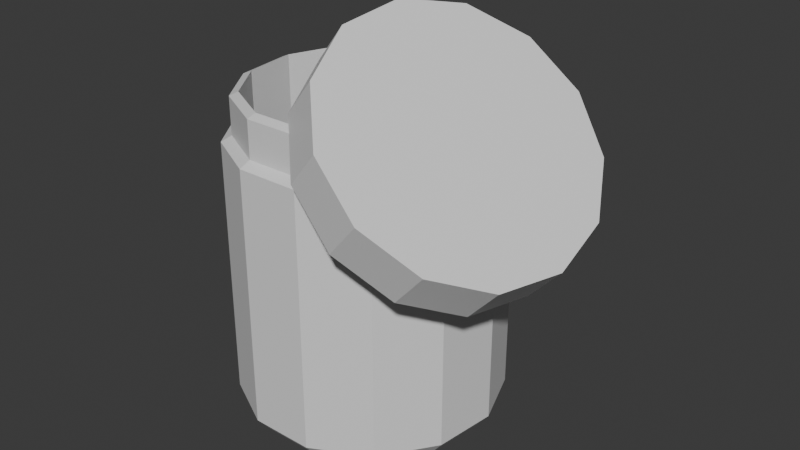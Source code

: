 # Source: JarOfGoldPickles.blend  (saved by Blender 4.2.66; exported with 4.5.12 LTS)
import bpy
from mathutils import Matrix  # noqa: F401  (used for matrix-valued properties, if any)

bpy.ops.wm.read_factory_settings(use_empty=True)
scene = bpy.context.scene
scene.name = 'Scene'

# ---- collections
col_collection = bpy.data.collections.new('Collection'); scene.collection.children.link(col_collection)

# ---- materials (node trees are filled in below, after node groups)
mat_lid = bpy.data.materials.new('Lid')
mat_glass = bpy.data.materials.new('Glass')

# ---- material node trees
mat_lid.use_nodes = True; mat_lid.node_tree.nodes.clear()
_N = mat_lid.node_tree.nodes; _L = mat_lid.node_tree.links
n0 = _N.new('ShaderNodeBsdfPrincipled'); n0.name = 'Principled BSDF'; n0.location = (10, 300)
n1 = _N.new('ShaderNodeOutputMaterial'); n1.name = 'Material Output'; n1.location = (300, 300)
_L.new(n0.outputs[0], n1.inputs[0])
n1.is_active_output = True
mat_glass.use_nodes = True; mat_glass.node_tree.nodes.clear()
_N = mat_glass.node_tree.nodes; _L = mat_glass.node_tree.links
n0 = _N.new('ShaderNodeBsdfPrincipled'); n0.name = 'Principled BSDF'; n0.location = (10, 300)
n1 = _N.new('ShaderNodeOutputMaterial'); n1.name = 'Material Output'; n1.location = (300, 300)
_L.new(n0.outputs[0], n1.inputs[0])
n1.is_active_output = True

# ---- world
world_world = bpy.data.worlds.new('World'); scene.world = world_world
world_world.use_nodes = True; world_world.node_tree.nodes.clear()
_N = world_world.node_tree.nodes; _L = world_world.node_tree.links
n0 = _N.new('ShaderNodeOutputWorld'); n0.name = 'World Output'; n0.location = (300, 300)
n1 = _N.new('ShaderNodeBackground'); n1.name = 'Background'; n1.location = (10, 300)
n1.inputs[0].default_value = (0.05088, 0.05088, 0.05088, 1.0)
_L.new(n1.outputs[0], n0.inputs[0])
n0.is_active_output = True
world_world.color = (0.05088, 0.05088, 0.05088)
world_world.sun_shadow_jitter_overblur = 0.0

# ---- meshes
me_cylinder = bpy.data.meshes.new('Cylinder')
me_cylinder.from_pydata([(0.06063, 0.9191, -1.994), (0.06063, 0.9442, 0.8809), (0.5644, 0.7949, -1.994), (0.5761, 0.8171, 0.8809), (0.9527, 0.4509, -1.994), (0.9734, 0.4651, 0.8809), (1.137, -0.03425, -1.994), (1.162, -0.03122, 0.8809), (1.074, -0.5493, -1.994), (1.098, -0.5582, 0.8809), (0.7794, -0.9763, -1.994), (0.7961, -0.9951, 0.8809), (0.32, -1.217, -1.994), (0.3261, -1.242, 0.8809), (-0.1988, -1.217, -1.994), (-0.2048, -1.242, 0.8809), (-0.6582, -0.9763, -1.994), (-0.6748, -0.9951, 0.8809), (-0.9529, -0.5493, -1.994), (-0.9764, -0.5582, 0.8809), (-1.015, -0.03425, -1.994), (-1.04, -0.03122, 0.8809), (-0.8315, 0.4509, -1.994), (-0.8521, 0.4651, 0.8809), (-0.4431, 0.7949, -1.994), (-0.4548, 0.8171, 0.8809), (0.06063, 1.035, -1.854), (0.6183, 0.8976, -1.854), (1.048, 0.5168, -1.854), (1.252, -0.02027, -1.854), (1.183, -0.5904, -1.854), (0.8564, -1.063, -1.854), (0.3478, -1.33, -1.854), (-0.2265, -1.33, -1.854), (-0.7351, -1.063, -1.854), (-1.061, -0.5904, -1.854), (-1.131, -0.02027, -1.854), (-0.9269, 0.5168, -1.854), (-0.497, 0.8976, -1.854), (0.06063, 1.035, 0.4952), (0.6183, 0.8976, 0.4952), (1.048, 0.5168, 0.4952), (1.252, -0.02027, 0.4952), (1.183, -0.5904, 0.4952), (0.8564, -1.063, 0.4952), (0.3478, -1.33, 0.4952), (-0.2265, -1.33, 0.4952), (-0.7351, -1.063, 0.4952), (-1.061, -0.5904, 0.4952), (-1.131, -0.02027, 0.4952), (-0.9269, 0.5168, 0.4952), (-0.497, 0.8976, 0.4952), (0.06063, 0.9442, 0.5472), (0.5761, 0.8171, 0.5472), (0.9734, 0.4651, 0.5472), (1.162, -0.03122, 0.5472), (1.098, -0.5582, 0.5472), (0.7961, -0.9951, 0.5472), (0.3261, -1.242, 0.5472), (-0.2048, -1.242, 0.5472), (-0.6748, -0.9951, 0.5472), (-0.9764, -0.5582, 0.5472), (-1.04, -0.03122, 0.5472), (-0.8521, 0.4651, 0.5472), (-0.4548, 0.8171, 0.5472), (1.514, -0.8036, -0.2), (1.655, -0.3266, -0.2078), (1.773, -0.3232, -0.3164), (2.099, -0.4136, 0.03659), (1.611, -0.874, -0.3073), (1.937, -0.9644, 0.04569), (1.283, -1.304, -0.1145), (1.609, -1.395, 0.2385), (0.8648, -1.516, 0.2178), (1.191, -1.606, 0.5708), (0.4523, -1.46, 0.6136), (0.7787, -1.55, 0.9666), (0.1398, -1.149, 0.9821), (0.4663, -1.24, 1.335), (-0.001017, -0.6552, 1.239), (0.3254, -0.7457, 1.592), (0.062, -0.0909, 1.325), (0.3884, -0.1813, 1.678), (0.3144, 0.4144, 1.221), (0.6409, 0.324, 1.574), (0.6985, 0.745, 0.9508), (1.025, 0.6545, 1.304), (1.126, 0.825, 0.5758), (1.453, 0.7346, 0.9289), (1.499, 0.6362, 0.1823), (1.826, 0.5458, 0.5353), (1.733, 0.2219, -0.1397), (2.059, 0.1314, 0.2133), (1.23, -1.176, -0.03297), (0.868, -1.36, 0.2549), (0.5108, -1.311, 0.5976), (0.2401, -1.042, 0.9168), (0.1181, -0.6142, 1.139), (0.1727, -0.1254, 1.214), (0.3914, 0.3123, 1.124), (0.724, 0.5986, 0.8897), (1.094, 0.6679, 0.565), (1.418, 0.5044, 0.2241), (1.62, 0.1455, -0.0548), (1.838, 0.08509, 0.181), (1.873, -0.387, 0.02795), (1.636, 0.444, 0.4599), (1.312, 0.6075, 0.8007), (0.942, 0.5381, 1.125), (0.6094, 0.2519, 1.36), (0.3907, -0.1858, 1.45), (0.3362, -0.6746, 1.375), (0.4582, -1.102, 1.153), (0.7288, -1.371, 0.8334), (1.086, -1.42, 0.4907), (1.448, -1.237, 0.2028), (1.732, -0.864, 0.03583), (0.541, 0.7504, 0.9141), (0.06063, 0.8688, 0.9141), (0.9113, 0.4223, 0.9141), (1.087, -0.04031, 0.9141), (1.027, -0.5315, 0.9141), (0.7461, -0.9386, 0.9141), (0.308, -1.169, 0.9141), (-0.1867, -1.169, 0.9141), (-0.6248, -0.9386, 0.9141), (-0.9059, -0.5315, 0.9141), (-0.9655, -0.04031, 0.9141), (-0.7901, 0.4223, 0.9141), (-0.4197, 0.7504, 0.9141), (0.541, 0.7504, -1.847), (0.06063, 0.8688, -1.847), (0.9113, 0.4223, -1.847), (1.087, -0.04031, -1.847), (1.027, -0.5315, -1.847), (0.7461, -0.9386, -1.847), (0.308, -1.169, -1.847), (-0.1867, -1.169, -1.847), (-0.6248, -0.9386, -1.847), (-0.9059, -0.5315, -1.847), (-0.9655, -0.04031, -1.847), (-0.7901, 0.4223, -1.847), (-0.4197, 0.7504, -1.847)], [], [(52, 1, 3, 53), (53, 3, 5, 54), (54, 5, 7, 55), (55, 7, 9, 56), (56, 9, 11, 57), (57, 11, 13, 58), (58, 13, 15, 59), (59, 15, 17, 60), (60, 17, 19, 61), (61, 19, 21, 62), (62, 21, 23, 63), (11, 9, 121, 122), (63, 23, 25, 64), (64, 25, 1, 52), (0, 2, 4, 6, 8, 10, 12, 14, 16, 18, 20, 22, 24), (24, 38, 26, 0), (22, 37, 38, 24), (20, 36, 37, 22), (18, 35, 36, 20), (16, 34, 35, 18), (14, 33, 34, 16), (12, 32, 33, 14), (10, 31, 32, 12), (8, 30, 31, 10), (6, 29, 30, 8), (4, 28, 29, 6), (2, 27, 28, 4), (0, 26, 27, 2), (38, 51, 39, 26), (37, 50, 51, 38), (36, 49, 50, 37), (35, 48, 49, 36), (34, 47, 48, 35), (33, 46, 47, 34), (32, 45, 46, 33), (31, 44, 45, 32), (30, 43, 44, 31), (29, 42, 43, 30), (28, 41, 42, 29), (27, 40, 41, 28), (26, 39, 40, 27), (51, 64, 52, 39), (50, 63, 64, 51), (49, 62, 63, 50), (48, 61, 62, 49), (47, 60, 61, 48), (46, 59, 60, 47), (45, 58, 59, 46), (44, 57, 58, 45), (43, 56, 57, 44), (42, 55, 56, 43), (41, 54, 55, 42), (40, 53, 54, 41), (39, 52, 53, 40), (93, 94, 114, 115), (83, 85, 100, 99), (67, 68, 70, 69), (100, 101, 107, 108), (77, 79, 97, 96), (69, 70, 72, 71), (99, 100, 108, 109), (71, 73, 94, 93), (71, 72, 74, 73), (102, 103, 104, 106), (85, 87, 101, 100), (73, 74, 76, 75), (65, 93, 115, 116), (79, 81, 98, 97), (75, 76, 78, 77), (103, 66, 105, 104), (73, 75, 95, 94), (77, 78, 80, 79), (95, 96, 112, 113), (91, 67, 66, 103), (79, 80, 82, 81), (98, 99, 109, 110), (87, 89, 102, 101), (81, 82, 84, 83), (101, 102, 106, 107), (81, 83, 99, 98), (83, 84, 86, 85), (66, 65, 116, 105), (67, 69, 65, 66), (85, 86, 88, 87), (105, 116, 115, 114, 113, 112, 111, 110, 109, 108, 107, 106, 104), (75, 77, 96, 95), (87, 88, 90, 89), (70, 68, 92, 90, 88, 86, 84, 82, 80, 78, 76, 74, 72), (94, 95, 113, 114), (89, 90, 92, 91), (96, 97, 111, 112), (89, 91, 103, 102), (91, 92, 68, 67), (69, 71, 93, 65), (97, 98, 110, 111), (124, 123, 136, 137), (21, 19, 126, 127), (7, 5, 119, 120), (17, 15, 124, 125), (1, 25, 129, 118), (3, 1, 118, 117), (13, 11, 122, 123), (23, 21, 127, 128), (9, 7, 120, 121), (19, 17, 125, 126), (5, 3, 117, 119), (15, 13, 123, 124), (25, 23, 128, 129), (130, 131, 142, 141, 140, 139, 138, 137, 136, 135, 134, 133, 132), (125, 124, 137, 138), (117, 118, 131, 130), (126, 125, 138, 139), (119, 117, 130, 132), (127, 126, 139, 140), (120, 119, 132, 133), (128, 127, 140, 141), (121, 120, 133, 134), (129, 128, 141, 142), (122, 121, 134, 135), (118, 129, 142, 131), (123, 122, 135, 136)])
me_cylinder.polygons.foreach_set('material_index', [1, 1, 1, 1, 1, 1, 1, 1, 1, 1, 1, 1, 1, 1, 1, 1, 1, 1, 1, 1, 1, 1, 1, 1, 1, 1, 1, 1, 1, 1, 1, 1, 1, 1, 1, 1, 1, 1, 1, 1, 1, 1, 1, 1, 1, 1, 1, 1, 1, 1, 1, 1, 1, 1, 0, 0, 0, 0, 0, 0, 0, 0, 0, 0, 0, 0, 0, 0, 0, 0, 0, 0, 0, 0, 0, 0, 0, 0, 0, 0, 0, 0, 0, 0, 0, 0, 0, 0, 0, 0, 0, 0, 0, 0, 0, 1, 1, 1, 1, 1, 1, 1, 1, 1, 1, 1, 1, 1, 1, 1, 1, 1, 1, 1, 1, 1, 1, 1, 1, 1, 1])
_uv = me_cylinder.uv_layers.new(name='UVMap')
_uv.uv.foreach_set('vector', [1.0, 0.9375, 1.0, 1.0, 0.9231, 1.0, 0.9231, 0.9375, 0.9231, 0.9375, 0.9231, 1.0, 0.8462, 1.0, 0.8462, 0.9375, 0.8462, 0.9375, 0.8462, 1.0, 0.7692, 1.0, 0.7692, 0.9375, 0.7692, 0.9375, 0.7692, 1.0, 0.6923, 1.0, 0.6923, 0.9375, 0.6923, 0.9375, 0.6923, 1.0, 0.6154, 1.0, 0.6154, 0.9375, 0.6154, 0.9375, 0.6154, 1.0, 0.5385, 1.0, 0.5385, 0.9375, 0.5385, 0.9375, 0.5385, 1.0, 0.4615, 1.0, 0.4615, 0.9375, 0.4615, 0.9375, 0.4615, 1.0, 0.3846, 1.0, 0.3846, 0.9375, 0.3846, 0.9375, 0.3846, 1.0, 0.3077, 1.0, 0.3077, 0.9375, 0.3077, 0.9375, 0.3077, 1.0, 0.2308, 1.0, 0.2308, 0.9375, 0.2308, 0.9375, 0.2308, 1.0, 0.1538, 1.0, 0.1538, 0.9375, 0.6154, 1.0, 0.6923, 1.0, 0.6923, 1.0, 0.6154, 1.0, 0.1538, 0.9375, 0.1538, 1.0, 0.07692, 1.0, 0.07692, 0.9375, 0.07692, 0.9375, 0.07692, 1.0, 4.47e-08, 1.0, 4.47e-08, 0.9375, 0.75, 0.49, 0.8615, 0.4625, 0.9475, 0.3863, 0.9883, 0.2789, 0.9744, 0.1649, 0.9091, 0.07036, 0.8074, 0.01697, 0.6926, 0.01697, 0.5909, 0.07036, 0.5256, 0.1649, 0.5117, 0.2789, 0.5525, 0.3863, 0.6385, 0.4625, 0.07692, 0.5, 0.07692, 0.75, 4.47e-08, 0.75, 4.47e-08, 0.5, 0.1538, 0.5, 0.1538, 0.75, 0.07692, 0.75, 0.07692, 0.5, 0.2308, 0.5, 0.2308, 0.75, 0.1538, 0.75, 0.1538, 0.5, 0.3077, 0.5, 0.3077, 0.75, 0.2308, 0.75, 0.2308, 0.5, 0.3846, 0.5, 0.3846, 0.75, 0.3077, 0.75, 0.3077, 0.5, 0.4615, 0.5, 0.4615, 0.75, 0.3846, 0.75, 0.3846, 0.5, 0.5385, 0.5, 0.5385, 0.75, 0.4615, 0.75, 0.4615, 0.5, 0.6154, 0.5, 0.6154, 0.75, 0.5385, 0.75, 0.5385, 0.5, 0.6923, 0.5, 0.6923, 0.75, 0.6154, 0.75, 0.6154, 0.5, 0.7692, 0.5, 0.7692, 0.75, 0.6923, 0.75, 0.6923, 0.5, 0.8462, 0.5, 0.8462, 0.75, 0.7692, 0.75, 0.7692, 0.5, 0.9231, 0.5, 0.9231, 0.75, 0.8462, 0.75, 0.8462, 0.5, 1.0, 0.5, 1.0, 0.75, 0.9231, 0.75, 0.9231, 0.5, 0.07692, 0.75, 0.07692, 0.875, 4.47e-08, 0.875, 4.47e-08, 0.75, 0.1538, 0.75, 0.1538, 0.875, 0.07692, 0.875, 0.07692, 0.75, 0.2308, 0.75, 0.2308, 0.875, 0.1538, 0.875, 0.1538, 0.75, 0.3077, 0.75, 0.3077, 0.875, 0.2308, 0.875, 0.2308, 0.75, 0.3846, 0.75, 0.3846, 0.875, 0.3077, 0.875, 0.3077, 0.75, 0.4615, 0.75, 0.4615, 0.875, 0.3846, 0.875, 0.3846, 0.75, 0.5385, 0.75, 0.5385, 0.875, 0.4615, 0.875, 0.4615, 0.75, 0.6154, 0.75, 0.6154, 0.875, 0.5385, 0.875, 0.5385, 0.75, 0.6923, 0.75, 0.6923, 0.875, 0.6154, 0.875, 0.6154, 0.75, 0.7692, 0.75, 0.7692, 0.875, 0.6923, 0.875, 0.6923, 0.75, 0.8462, 0.75, 0.8462, 0.875, 0.7692, 0.875, 0.7692, 0.75, 0.9231, 0.75, 0.9231, 0.875, 0.8462, 0.875, 0.8462, 0.75, 1.0, 0.75, 1.0, 0.875, 0.9231, 0.875, 0.9231, 0.75, 0.07692, 0.875, 0.07692, 0.9375, 4.47e-08, 0.9375, 4.47e-08, 0.875, 0.1538, 0.875, 0.1538, 0.9375, 0.07692, 0.9375, 0.07692, 0.875, 0.2308, 0.875, 0.2308, 0.9375, 0.1538, 0.9375, 0.1538, 0.875, 0.3077, 0.875, 0.3077, 0.9375, 0.2308, 0.9375, 0.2308, 0.875, 0.3846, 0.875, 0.3846, 0.9375, 0.3077, 0.9375, 0.3077, 0.875, 0.4615, 0.875, 0.4615, 0.9375, 0.3846, 0.9375, 0.3846, 0.875, 0.5385, 0.875, 0.5385, 0.9375, 0.4615, 0.9375, 0.4615, 0.875, 0.6154, 0.875, 0.6154, 0.9375, 0.5385, 0.9375, 0.5385, 0.875, 0.6923, 0.875, 0.6923, 0.9375, 0.6154, 0.9375, 0.6154, 0.875, 0.7692, 0.875, 0.7692, 0.9375, 0.6923, 0.9375, 0.6923, 0.875, 0.8462, 0.875, 0.8462, 0.9375, 0.7692, 0.9375, 0.7692, 0.875, 0.9231, 0.875, 0.9231, 0.9375, 0.8462, 0.9375, 0.8462, 0.875, 1.0, 0.875, 1.0, 0.9375, 0.9231, 0.9375, 0.9231, 0.875, 0.8462, 0.5, 0.7692, 0.5, 0.7692, 0.5, 0.8462, 0.5, 0.3846, 0.5, 0.3077, 0.5, 0.3077, 0.5, 0.3846, 0.5, 1.0, 0.5, 1.0, 1.0, 0.9231, 1.0, 0.9231, 0.5, 0.3077, 0.5, 0.2308, 0.5, 0.2308, 0.5, 0.3077, 0.5, 0.6154, 0.5, 0.5385, 0.5, 0.5385, 0.5, 0.6154, 0.5, 0.9231, 0.5, 0.9231, 1.0, 0.8462, 1.0, 0.8462, 0.5, 0.3846, 0.5, 0.3077, 0.5, 0.3077, 0.5, 0.3846, 0.5, 0.8462, 0.5, 0.7692, 0.5, 0.7692, 0.5, 0.8462, 0.5, 0.8462, 0.5, 0.8462, 1.0, 0.7692, 1.0, 0.7692, 0.5, 0.1538, 0.5, 0.07692, 0.5, 0.07692, 0.5, 0.1538, 0.5, 0.3077, 0.5, 0.2308, 0.5, 0.2308, 0.5, 0.3077, 0.5, 0.7692, 0.5, 0.7692, 1.0, 0.6923, 1.0, 0.6923, 0.5, 0.9231, 0.5, 0.8462, 0.5, 0.8462, 0.5, 0.9231, 0.5, 0.5385, 0.5, 0.4615, 0.5, 0.4615, 0.5, 0.5385, 0.5, 0.6923, 0.5, 0.6923, 1.0, 0.6154, 1.0, 0.6154, 0.5, 0.07692, 0.5, 4.47e-08, 0.5, 4.47e-08, 0.5, 0.07692, 0.5, 0.7692, 0.5, 0.6923, 0.5, 0.6923, 0.5, 0.7692, 0.5, 0.6154, 0.5, 0.6154, 1.0, 0.5385, 1.0, 0.5385, 0.5, 0.6923, 0.5, 0.6154, 0.5, 0.6154, 0.5, 0.6923, 0.5, 0.07692, 0.5, 4.47e-08, 0.5, 4.47e-08, 0.5, 0.07692, 0.5, 0.5385, 0.5, 0.5385, 1.0, 0.4615, 1.0, 0.4615, 0.5, 0.4615, 0.5, 0.3846, 0.5, 0.3846, 0.5, 0.4615, 0.5, 0.2308, 0.5, 0.1538, 0.5, 0.1538, 0.5, 0.2308, 0.5, 0.4615, 0.5, 0.4615, 1.0, 0.3846, 1.0, 0.3846, 0.5, 0.2308, 0.5, 0.1538, 0.5, 0.1538, 0.5, 0.2308, 0.5, 0.4615, 0.5, 0.3846, 0.5, 0.3846, 0.5, 0.4615, 0.5, 0.3846, 0.5, 0.3846, 1.0, 0.3077, 1.0, 0.3077, 0.5, 1.0, 0.5, 0.9231, 0.5, 0.9231, 0.5, 1.0, 0.5, 1.0, 0.5, 0.9231, 0.5, 0.9231, 0.5, 1.0, 0.5, 0.3077, 0.5, 0.3077, 1.0, 0.2308, 1.0, 0.2308, 0.5, 0.75, 0.49, 0.8615, 0.4625, 0.9475, 0.3863, 0.9883, 0.2789, 0.9744, 0.1649, 0.9091, 0.07036, 0.8074, 0.01697, 0.6926, 0.01697, 0.5909, 0.07036, 0.5256, 0.1649, 0.5117, 0.2789, 0.5525, 0.3863, 0.6385, 0.4625, 0.6923, 0.5, 0.6154, 0.5, 0.6154, 0.5, 0.6923, 0.5, 0.2308, 0.5, 0.2308, 1.0, 0.1538, 1.0, 0.1538, 0.5, 0.3615, 0.4625, 0.25, 0.49, 0.1385, 0.4625, 0.05248, 0.3863, 0.01175, 0.2789, 0.0256, 0.1649, 0.09085, 0.07036, 0.1926, 0.01697, 0.3074, 0.01697, 0.4091, 0.07036, 0.4744, 0.1649, 0.4883, 0.2789, 0.4475, 0.3863, 0.7692, 0.5, 0.6923, 0.5, 0.6923, 0.5, 0.7692, 0.5, 0.1538, 0.5, 0.1538, 1.0, 0.07692, 1.0, 0.07692, 0.5, 0.6154, 0.5, 0.5385, 0.5, 0.5385, 0.5, 0.6154, 0.5, 0.1538, 0.5, 0.07692, 0.5, 0.07692, 0.5, 0.1538, 0.5, 0.07692, 0.5, 0.07692, 1.0, 4.47e-08, 1.0, 4.47e-08, 0.5, 0.9231, 0.5, 0.8462, 0.5, 0.8462, 0.5, 0.9231, 0.5, 0.5385, 0.5, 0.4615, 0.5, 0.4615, 0.5, 0.5385, 0.5, 0.4615, 1.0, 0.5385, 1.0, 0.5385, 1.0, 0.4615, 1.0, 0.2308, 1.0, 0.3077, 1.0, 0.3077, 1.0, 0.2308, 1.0, 0.7692, 1.0, 0.8462, 1.0, 0.8462, 1.0, 0.7692, 1.0, 0.3846, 1.0, 0.4615, 1.0, 0.4615, 1.0, 0.3846, 1.0, 4.47e-08, 1.0, 0.07692, 1.0, 0.07692, 1.0, 4.47e-08, 1.0, 0.9231, 1.0, 1.0, 1.0, 1.0, 1.0, 0.9231, 1.0, 0.5385, 1.0, 0.6154, 1.0, 0.6154, 1.0, 0.5385, 1.0, 0.1538, 1.0, 0.2308, 1.0, 0.2308, 1.0, 0.1538, 1.0, 0.6923, 1.0, 0.7692, 1.0, 0.7692, 1.0, 0.6923, 1.0, 0.3077, 1.0, 0.3846, 1.0, 0.3846, 1.0, 0.3077, 1.0, 0.8462, 1.0, 0.9231, 1.0, 0.9231, 1.0, 0.8462, 1.0, 0.4615, 1.0, 0.5385, 1.0, 0.5385, 1.0, 0.4615, 1.0, 0.07692, 1.0, 0.1538, 1.0, 0.1538, 1.0, 0.07692, 1.0, 0.3615, 0.4625, 0.25, 0.49, 0.1385, 0.4625, 0.05248, 0.3863, 0.01175, 0.2789, 0.0256, 0.1649, 0.09085, 0.07036, 0.1926, 0.01697, 0.3074, 0.01697, 0.4091, 0.07036, 0.4744, 0.1649, 0.4883, 0.2789, 0.4475, 0.3863, 0.3846, 1.0, 0.4615, 1.0, 0.4615, 1.0, 0.3846, 1.0, 0.9231, 1.0, 1.0, 1.0, 1.0, 1.0, 0.9231, 1.0, 0.3077, 1.0, 0.3846, 1.0, 0.3846, 1.0, 0.3077, 1.0, 0.8462, 1.0, 0.9231, 1.0, 0.9231, 1.0, 0.8462, 1.0, 0.2308, 1.0, 0.3077, 1.0, 0.3077, 1.0, 0.2308, 1.0, 0.7692, 1.0, 0.8462, 1.0, 0.8462, 1.0, 0.7692, 1.0, 0.1538, 1.0, 0.2308, 1.0, 0.2308, 1.0, 0.1538, 1.0, 0.6923, 1.0, 0.7692, 1.0, 0.7692, 1.0, 0.6923, 1.0, 0.07692, 1.0, 0.1538, 1.0, 0.1538, 1.0, 0.07692, 1.0, 0.6154, 1.0, 0.6923, 1.0, 0.6923, 1.0, 0.6154, 1.0, 4.47e-08, 1.0, 0.07692, 1.0, 0.07692, 1.0, 4.47e-08, 1.0, 0.5385, 1.0, 0.6154, 1.0, 0.6154, 1.0, 0.5385, 1.0])
me_cylinder.materials.append(mat_lid)
me_cylinder.materials.append(mat_glass)
me_cylinder.update()

# ---- objects
ob_jarofgoldpickles = bpy.data.objects.new('JarOfGoldPickles', me_cylinder)

# ---- transforms, parenting, visibility, modifiers, constraints
ob_jarofgoldpickles.location = (0.0, 0.0, 0.0)

# ---- collection membership
col_collection.objects.link(ob_jarofgoldpickles)

# ---- scene / render settings (as saved in the file)
scene.frame_start = 1; scene.frame_end = 250; scene.frame_set(1)
scene.render.engine = 'BLENDER_EEVEE_NEXT'
bpy.context.view_layer.update()

# ---- added for rendering (the .blend has no active camera and no usable light): camera, sun
cam_auto = bpy.data.cameras.new('AutoCamera')
cam_auto.lens = 50.0
cam_auto.sensor_width = 36.0
cam_auto.clip_end = 1000.0
ob_auto_camera = bpy.data.objects.new('AutoCamera', cam_auto)
scene.collection.objects.link(ob_auto_camera)
ob_auto_camera.location = (5.6273, -6.4571, 3.95627)
ob_auto_camera.rotation_euler = (1.09748, -7.21219e-08, 0.694738)
scene.camera = ob_auto_camera
light_auto_sun = bpy.data.lights.new('AutoSun', 'SUN')
light_auto_sun.energy = 3.0
light_auto_sun.angle = 0.0523599
ob_auto_sun = bpy.data.objects.new('AutoSun', light_auto_sun)
scene.collection.objects.link(ob_auto_sun)
ob_auto_sun.rotation_euler = (0.872665, 0.174533, 0.523599)
bpy.context.view_layer.update()
